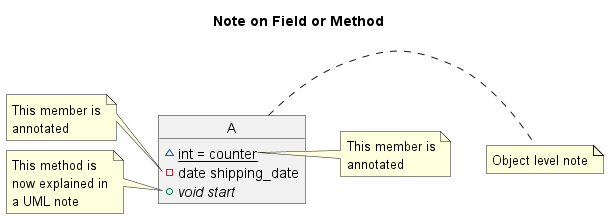

The diagram above was rendered by PlantUML. Its source (embedded in the PNG):
@startuml

title Note on Field or Method

object A {
    ~ {static} int = counter
    - date shipping_date
    + void {abstract} start
}

note right of A
    Object level note
end note

note right of A::counter
    This member is
    annotated
end note

note left of A::shipping_date
    This member is
    annotated
end note

note left of A::start
    This method is
    now explained in
    a UML note
end note

@enduml